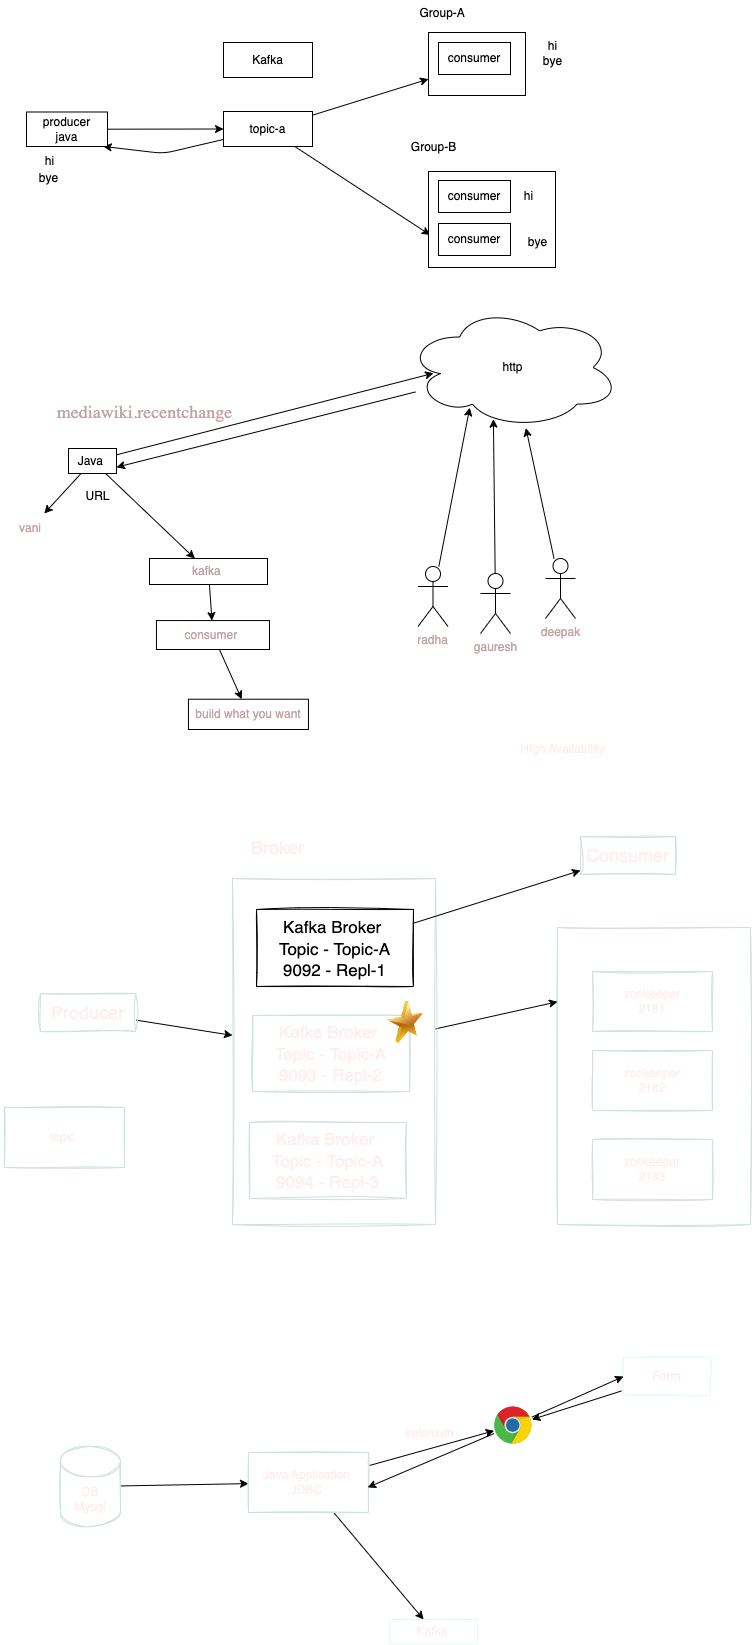

The diagram above was exported from draw.io. Its source (the exported page's mxGraphModel, read from the mxfile embedded in the PNG):
<mxGraphModel dx="1500" dy="1269" grid="0" gridSize="10" guides="1" tooltips="1" connect="1" arrows="1" fold="1" page="0" pageScale="1" pageWidth="827" pageHeight="1169" math="0" shadow="0">
  <root>
    <mxCell id="0" />
    <mxCell id="1" parent="0" />
    <mxCell id="58" value="" style="rounded=0;whiteSpace=wrap;html=1;sketch=1;strokeColor=#d1e0de;fontSize=12;fontColor=#FFEEED;" parent="1" vertex="1">
      <mxGeometry x="-14" y="476" width="193" height="297" as="geometry" />
    </mxCell>
    <mxCell id="50" style="edgeStyle=none;html=1;fontSize=10;fontColor=#FFEEED;entryX=0;entryY=0.25;entryDx=0;entryDy=0;" parent="1" source="49" target="58" edge="1">
      <mxGeometry relative="1" as="geometry">
        <mxPoint x="-35.59794108072924" y="728.13330078125" as="targetPoint" />
      </mxGeometry>
    </mxCell>
    <mxCell id="49" value="" style="rounded=0;whiteSpace=wrap;html=1;sketch=1;strokeColor=#d1e0de;fontSize=10;fontColor=#FFEEED;" parent="1" vertex="1">
      <mxGeometry x="-339" y="427" width="203" height="346" as="geometry" />
    </mxCell>
    <mxCell id="2" value="Kafka" style="rounded=0;whiteSpace=wrap;html=1;" parent="1" vertex="1">
      <mxGeometry x="-348" y="-409" width="89" height="35" as="geometry" />
    </mxCell>
    <mxCell id="6" style="edgeStyle=none;html=1;" parent="1" source="3" target="7" edge="1">
      <mxGeometry relative="1" as="geometry">
        <mxPoint x="-161.33125813802076" y="-374" as="targetPoint" />
      </mxGeometry>
    </mxCell>
    <mxCell id="9" style="edgeStyle=none;html=1;entryX=0.013;entryY=0.661;entryDx=0;entryDy=0;entryPerimeter=0;" parent="1" source="3" target="8" edge="1">
      <mxGeometry relative="1" as="geometry" />
    </mxCell>
    <mxCell id="20" style="edgeStyle=none;html=1;entryX=0.947;entryY=0.998;entryDx=0;entryDy=0;entryPerimeter=0;" parent="1" source="3" target="4" edge="1">
      <mxGeometry relative="1" as="geometry">
        <Array as="points">
          <mxPoint x="-408" y="-298" />
        </Array>
      </mxGeometry>
    </mxCell>
    <mxCell id="3" value="topic-a" style="rounded=0;whiteSpace=wrap;html=1;" parent="1" vertex="1">
      <mxGeometry x="-348" y="-340" width="89" height="35" as="geometry" />
    </mxCell>
    <mxCell id="5" style="edgeStyle=none;html=1;entryX=0;entryY=0.5;entryDx=0;entryDy=0;" parent="1" source="4" target="3" edge="1">
      <mxGeometry relative="1" as="geometry" />
    </mxCell>
    <mxCell id="4" value="producer&lt;br&gt;java" style="rounded=0;whiteSpace=wrap;html=1;" parent="1" vertex="1">
      <mxGeometry x="-545" y="-339.5" width="81" height="34.5" as="geometry" />
    </mxCell>
    <mxCell id="7" value="" style="rounded=0;whiteSpace=wrap;html=1;" parent="1" vertex="1">
      <mxGeometry x="-143" y="-419" width="97" height="63" as="geometry" />
    </mxCell>
    <mxCell id="8" value="" style="rounded=0;whiteSpace=wrap;html=1;" parent="1" vertex="1">
      <mxGeometry x="-143" y="-280" width="127" height="96" as="geometry" />
    </mxCell>
    <mxCell id="10" value="hi" style="text;html=1;align=center;verticalAlign=middle;resizable=0;points=[];autosize=1;strokeColor=none;fillColor=none;" parent="1" vertex="1">
      <mxGeometry x="-536" y="-303" width="27" height="26" as="geometry" />
    </mxCell>
    <mxCell id="11" value="hi&lt;br&gt;bye" style="text;html=1;align=center;verticalAlign=middle;resizable=0;points=[];autosize=1;strokeColor=none;fillColor=none;" parent="1" vertex="1">
      <mxGeometry x="-37" y="-419" width="37" height="41" as="geometry" />
    </mxCell>
    <mxCell id="12" value="hi" style="text;html=1;align=center;verticalAlign=middle;resizable=0;points=[];autosize=1;strokeColor=none;fillColor=none;" parent="1" vertex="1">
      <mxGeometry x="-56" y="-268" width="27" height="26" as="geometry" />
    </mxCell>
    <mxCell id="13" value="&lt;span style=&quot;&quot;&gt;&amp;nbsp;&lt;/span&gt;&lt;span style=&quot;&quot;&gt;Group-A&lt;/span&gt;" style="text;html=1;align=center;verticalAlign=middle;resizable=0;points=[];autosize=1;strokeColor=none;fillColor=none;" parent="1" vertex="1">
      <mxGeometry x="-165" y="-451" width="67" height="26" as="geometry" />
    </mxCell>
    <mxCell id="14" value="consumer" style="rounded=0;whiteSpace=wrap;html=1;" parent="1" vertex="1">
      <mxGeometry x="-133" y="-409" width="72" height="32" as="geometry" />
    </mxCell>
    <mxCell id="15" value="&lt;span style=&quot;&quot;&gt;Group-B&lt;/span&gt;" style="text;html=1;align=center;verticalAlign=middle;resizable=0;points=[];autosize=1;strokeColor=none;fillColor=none;" parent="1" vertex="1">
      <mxGeometry x="-170" y="-317" width="63" height="26" as="geometry" />
    </mxCell>
    <mxCell id="16" value="consumer" style="rounded=0;whiteSpace=wrap;html=1;" parent="1" vertex="1">
      <mxGeometry x="-133" y="-271" width="72" height="32" as="geometry" />
    </mxCell>
    <mxCell id="17" value="consumer" style="rounded=0;whiteSpace=wrap;html=1;" parent="1" vertex="1">
      <mxGeometry x="-133" y="-228" width="72" height="32" as="geometry" />
    </mxCell>
    <mxCell id="18" value="bye" style="text;html=1;align=center;verticalAlign=middle;resizable=0;points=[];autosize=1;strokeColor=none;fillColor=none;" parent="1" vertex="1">
      <mxGeometry x="-542" y="-286" width="37" height="26" as="geometry" />
    </mxCell>
    <mxCell id="19" value="bye" style="text;html=1;align=center;verticalAlign=middle;resizable=0;points=[];autosize=1;strokeColor=none;fillColor=none;" parent="1" vertex="1">
      <mxGeometry x="-53" y="-222" width="37" height="26" as="geometry" />
    </mxCell>
    <mxCell id="24" style="edgeStyle=none;html=1;entryX=0.127;entryY=0.547;entryDx=0;entryDy=0;entryPerimeter=0;" parent="1" source="21" target="22" edge="1">
      <mxGeometry relative="1" as="geometry" />
    </mxCell>
    <mxCell id="28" style="edgeStyle=none;html=1;fontColor=#c2a3a3;" parent="1" source="21" target="29" edge="1">
      <mxGeometry relative="1" as="geometry">
        <mxPoint x="-529.0645751953125" y="77.7333984375" as="targetPoint" />
      </mxGeometry>
    </mxCell>
    <mxCell id="35" style="edgeStyle=none;html=1;fontColor=#c2a3a3;" parent="1" source="21" target="36" edge="1">
      <mxGeometry relative="1" as="geometry">
        <mxPoint x="-397.0645751953125" y="136.40006510416674" as="targetPoint" />
      </mxGeometry>
    </mxCell>
    <mxCell id="21" value="Java&amp;nbsp;" style="rounded=0;whiteSpace=wrap;html=1;" parent="1" vertex="1">
      <mxGeometry x="-503" y="-3" width="48" height="25" as="geometry" />
    </mxCell>
    <mxCell id="25" style="edgeStyle=none;html=1;entryX=1;entryY=0.75;entryDx=0;entryDy=0;" parent="1" source="22" target="21" edge="1">
      <mxGeometry relative="1" as="geometry" />
    </mxCell>
    <mxCell id="22" value="http" style="ellipse;shape=cloud;whiteSpace=wrap;html=1;" parent="1" vertex="1">
      <mxGeometry x="-165" y="-145" width="213" height="122" as="geometry" />
    </mxCell>
    <mxCell id="23" value="URL" style="text;html=1;align=center;verticalAlign=middle;resizable=0;points=[];autosize=1;strokeColor=none;fillColor=none;" parent="1" vertex="1">
      <mxGeometry x="-495" y="32" width="42" height="26" as="geometry" />
    </mxCell>
    <mxCell id="26" value="&lt;p style=&quot;margin: 0px; font-variant-numeric: normal; font-variant-east-asian: normal; font-stretch: normal; line-height: normal; font-family: &amp;quot;.SF NS&amp;quot;; text-align: start;&quot; class=&quot;p1&quot;&gt;&lt;font style=&quot;font-size: 18px;&quot; color=&quot;#c2a3a3&quot;&gt;mediawiki.recentchange&lt;/font&gt;&lt;/p&gt;" style="text;html=1;align=center;verticalAlign=middle;resizable=0;points=[];autosize=1;strokeColor=none;fillColor=none;" parent="1" vertex="1">
      <mxGeometry x="-524" y="-57" width="193" height="34" as="geometry" />
    </mxCell>
    <mxCell id="34" style="edgeStyle=none;html=1;entryX=0.297;entryY=0.829;entryDx=0;entryDy=0;entryPerimeter=0;fontColor=#c2a3a3;" parent="1" source="27" target="22" edge="1">
      <mxGeometry relative="1" as="geometry" />
    </mxCell>
    <mxCell id="27" value="radha" style="shape=umlActor;verticalLabelPosition=bottom;verticalAlign=top;html=1;outlineConnect=0;fontColor=#c2a3a3;" parent="1" vertex="1">
      <mxGeometry x="-153.5" y="115" width="30" height="60" as="geometry" />
    </mxCell>
    <mxCell id="29" value="vani" style="text;html=1;strokeColor=none;fillColor=none;align=center;verticalAlign=middle;whiteSpace=wrap;rounded=0;fontColor=#c2a3a3;" parent="1" vertex="1">
      <mxGeometry x="-571.0045751953126" y="62.0033984375" width="60" height="30" as="geometry" />
    </mxCell>
    <mxCell id="33" style="edgeStyle=none;html=1;entryX=0.408;entryY=0.923;entryDx=0;entryDy=0;entryPerimeter=0;fontColor=#c2a3a3;" parent="1" source="30" target="22" edge="1">
      <mxGeometry relative="1" as="geometry" />
    </mxCell>
    <mxCell id="30" value="gauresh" style="shape=umlActor;verticalLabelPosition=bottom;verticalAlign=top;html=1;outlineConnect=0;fontColor=#c2a3a3;" parent="1" vertex="1">
      <mxGeometry x="-91" y="122" width="30" height="60" as="geometry" />
    </mxCell>
    <mxCell id="32" style="edgeStyle=none;html=1;fontColor=#c2a3a3;" parent="1" source="31" target="22" edge="1">
      <mxGeometry relative="1" as="geometry" />
    </mxCell>
    <mxCell id="31" value="deepak" style="shape=umlActor;verticalLabelPosition=bottom;verticalAlign=top;html=1;outlineConnect=0;fontColor=#c2a3a3;" parent="1" vertex="1">
      <mxGeometry x="-26" y="107" width="30" height="60" as="geometry" />
    </mxCell>
    <mxCell id="37" style="edgeStyle=none;html=1;fontColor=#c2a3a3;" parent="1" source="36" target="38" edge="1">
      <mxGeometry relative="1" as="geometry">
        <mxPoint x="-355.0645751953125" y="199.06673177083326" as="targetPoint" />
      </mxGeometry>
    </mxCell>
    <mxCell id="36" value="kafka&amp;nbsp;" style="rounded=0;whiteSpace=wrap;html=1;fontColor=#c2a3a3;" parent="1" vertex="1">
      <mxGeometry x="-422" y="107" width="118" height="26" as="geometry" />
    </mxCell>
    <mxCell id="39" style="edgeStyle=none;html=1;fontColor=#c2a3a3;" parent="1" source="38" target="40" edge="1">
      <mxGeometry relative="1" as="geometry">
        <mxPoint x="-323.0645751953125" y="277.7333984375" as="targetPoint" />
      </mxGeometry>
    </mxCell>
    <mxCell id="38" value="consumer&amp;nbsp;" style="rounded=0;whiteSpace=wrap;html=1;fontColor=#c2a3a3;" parent="1" vertex="1">
      <mxGeometry x="-415.06" y="169.07" width="113.06" height="28.93" as="geometry" />
    </mxCell>
    <mxCell id="40" value="build what you want" style="rounded=0;whiteSpace=wrap;html=1;fontColor=#c2a3a3;" parent="1" vertex="1">
      <mxGeometry x="-383.06" y="247.73" width="120" height="30.27" as="geometry" />
    </mxCell>
    <mxCell id="45" style="edgeStyle=none;html=1;fontSize=10;fontColor=#FFEEED;" parent="1" source="41" target="49" edge="1">
      <mxGeometry relative="1" as="geometry" />
    </mxCell>
    <mxCell id="41" value="&lt;font color=&quot;#ffeeed&quot;&gt;Producer&lt;/font&gt;" style="rounded=0;whiteSpace=wrap;html=1;fontSize=18;fontColor=#c2a3a3;strokeColor=#d1e0de;sketch=1;curveFitting=1;jiggle=2;" parent="1" vertex="1">
      <mxGeometry x="-531" y="542" width="95" height="38" as="geometry" />
    </mxCell>
    <mxCell id="42" value="&lt;font color=&quot;#ffeeed&quot;&gt;Consumer&lt;/font&gt;" style="rounded=0;whiteSpace=wrap;html=1;fontSize=18;fontColor=#c2a3a3;strokeColor=#d1e0de;sketch=1;curveFitting=1;jiggle=2;" parent="1" vertex="1">
      <mxGeometry x="9" y="385" width="95" height="38" as="geometry" />
    </mxCell>
    <mxCell id="46" style="edgeStyle=none;html=1;fontSize=10;fontColor=#FFEEED;" parent="1" source="43" target="42" edge="1">
      <mxGeometry relative="1" as="geometry" />
    </mxCell>
    <mxCell id="43" value="&lt;font style=&quot;font-size: 17px;&quot;&gt;Kafka Broker&amp;nbsp;&lt;br&gt;Topic - Topic-A&lt;br&gt;9092 - Repl-1&lt;br&gt;&lt;/font&gt;" style="rounded=0;whiteSpace=wrap;html=1;sketch=1;fontSize=18;" parent="1" vertex="1">
      <mxGeometry x="-315" y="458" width="157" height="77" as="geometry" />
    </mxCell>
    <mxCell id="44" value="Broker" style="text;html=1;align=center;verticalAlign=middle;resizable=0;points=[];autosize=1;strokeColor=none;fillColor=none;fontSize=18;fontColor=#FFEEED;" parent="1" vertex="1">
      <mxGeometry x="-330" y="379" width="71" height="34" as="geometry" />
    </mxCell>
    <mxCell id="47" value="&lt;font style=&quot;font-size: 17px;&quot;&gt;Kafka Broker&amp;nbsp;&lt;br&gt;Topic - Topic-A&lt;br&gt;9093 - Repl-2&lt;br&gt;&lt;/font&gt;" style="rounded=0;whiteSpace=wrap;html=1;sketch=1;strokeColor=#d1e0de;fontSize=18;fontColor=#FFEEED;" parent="1" vertex="1">
      <mxGeometry x="-319" y="564" width="157" height="76" as="geometry" />
    </mxCell>
    <mxCell id="48" value="&lt;font style=&quot;font-size: 17px;&quot;&gt;Kafka Broker&amp;nbsp;&lt;br&gt;Topic - Topic-A&lt;br&gt;9094 - Repl-3&lt;br&gt;&lt;/font&gt;" style="rounded=0;whiteSpace=wrap;html=1;sketch=1;strokeColor=#d1e0de;fontSize=18;fontColor=#FFEEED;" parent="1" vertex="1">
      <mxGeometry x="-322" y="671" width="157" height="76" as="geometry" />
    </mxCell>
    <mxCell id="51" value="&lt;font style=&quot;font-size: 12px;&quot;&gt;zookeeper&lt;br&gt;2181&lt;br&gt;&lt;/font&gt;" style="rounded=0;whiteSpace=wrap;html=1;sketch=1;strokeColor=#d1e0de;fontSize=10;fontColor=#FFEEED;" parent="1" vertex="1">
      <mxGeometry x="21.002058919270752" y="520.00330078125" width="120" height="60" as="geometry" />
    </mxCell>
    <mxCell id="52" value="" style="image;html=1;image=img/lib/clip_art/general/Star_128x128.png;sketch=1;strokeColor=#d1e0de;fontSize=12;fontColor=#FFEEED;" parent="1" vertex="1">
      <mxGeometry x="-189.5" y="550" width="46.5" height="42" as="geometry" />
    </mxCell>
    <mxCell id="53" value="HIgh Availability" style="text;html=1;align=center;verticalAlign=middle;resizable=0;points=[];autosize=1;strokeColor=none;fillColor=none;fontSize=12;fontColor=#FFEEED;" parent="1" vertex="1">
      <mxGeometry x="-61" y="285" width="103" height="26" as="geometry" />
    </mxCell>
    <mxCell id="55" value="topic&amp;nbsp;&lt;br&gt;" style="whiteSpace=wrap;html=1;sketch=1;strokeColor=#d1e0de;fontSize=12;fontColor=#FFEEED;" parent="1" vertex="1">
      <mxGeometry x="-567" y="656" width="120" height="60" as="geometry" />
    </mxCell>
    <mxCell id="56" value="&lt;font style=&quot;font-size: 12px;&quot;&gt;zookeeper&lt;br&gt;2182&lt;br&gt;&lt;/font&gt;" style="rounded=0;whiteSpace=wrap;html=1;sketch=1;strokeColor=#d1e0de;fontSize=10;fontColor=#FFEEED;" parent="1" vertex="1">
      <mxGeometry x="21.002058919270752" y="599.00330078125" width="120" height="60" as="geometry" />
    </mxCell>
    <mxCell id="57" value="&lt;font style=&quot;font-size: 12px;&quot;&gt;zookeeper&lt;br&gt;2183&lt;br&gt;&lt;/font&gt;" style="rounded=0;whiteSpace=wrap;html=1;sketch=1;strokeColor=#d1e0de;fontSize=10;fontColor=#FFEEED;" parent="1" vertex="1">
      <mxGeometry x="21.002058919270752" y="688.00330078125" width="120" height="60" as="geometry" />
    </mxCell>
    <mxCell id="60" style="edgeStyle=none;html=1;fontSize=12;fontColor=#FFEEED;" parent="1" source="59" target="61" edge="1">
      <mxGeometry relative="1" as="geometry">
        <mxPoint x="-335.9979248046875" y="1035" as="targetPoint" />
      </mxGeometry>
    </mxCell>
    <mxCell id="59" value="DB&lt;br&gt;Mysql" style="shape=cylinder3;whiteSpace=wrap;html=1;boundedLbl=1;backgroundOutline=1;size=15;sketch=1;strokeColor=#d1e0de;fontSize=12;fontColor=#FFEEED;" parent="1" vertex="1">
      <mxGeometry x="-511" y="995" width="60" height="80" as="geometry" />
    </mxCell>
    <mxCell id="64" value="selenium" style="edgeStyle=none;html=1;fontSize=12;fontColor=#FFEEED;" parent="1" source="61" target="63" edge="1">
      <mxGeometry x="0.0342" y="15" relative="1" as="geometry">
        <Array as="points" />
        <mxPoint as="offset" />
      </mxGeometry>
    </mxCell>
    <mxCell id="68" style="edgeStyle=none;html=1;fontSize=12;fontColor=#FFEEED;" parent="1" source="61" target="69" edge="1">
      <mxGeometry relative="1" as="geometry">
        <mxPoint x="-160.53120930989576" y="1157.2667643229165" as="targetPoint" />
      </mxGeometry>
    </mxCell>
    <mxCell id="61" value="Java Application&amp;nbsp;&lt;br&gt;JDBC&amp;nbsp;" style="rounded=0;whiteSpace=wrap;html=1;sketch=1;strokeColor=#d1e0de;fontSize=12;fontColor=#FFEEED;" parent="1" vertex="1">
      <mxGeometry x="-322.9979248046875" y="1001" width="120" height="60" as="geometry" />
    </mxCell>
    <mxCell id="66" style="edgeStyle=none;html=1;fontSize=12;fontColor=#FFEEED;" parent="1" source="62" target="63" edge="1">
      <mxGeometry relative="1" as="geometry" />
    </mxCell>
    <mxCell id="62" value="Form" style="rounded=0;whiteSpace=wrap;html=1;sketch=1;strokeColor=#E3FAF6;fontSize=12;fontColor=#FFEEED;" parent="1" vertex="1">
      <mxGeometry x="52" y="906" width="87" height="38" as="geometry" />
    </mxCell>
    <mxCell id="65" style="edgeStyle=none;html=1;entryX=0;entryY=0.5;entryDx=0;entryDy=0;fontSize=12;fontColor=#FFEEED;" parent="1" source="63" target="62" edge="1">
      <mxGeometry relative="1" as="geometry" />
    </mxCell>
    <mxCell id="67" style="edgeStyle=none;html=1;entryX=0.993;entryY=0.582;entryDx=0;entryDy=0;entryPerimeter=0;fontSize=12;fontColor=#FFEEED;" parent="1" source="63" target="61" edge="1">
      <mxGeometry relative="1" as="geometry" />
    </mxCell>
    <mxCell id="63" value="" style="dashed=0;outlineConnect=0;html=1;align=center;labelPosition=center;verticalLabelPosition=bottom;verticalAlign=top;shape=mxgraph.weblogos.chrome;strokeColor=#E3FAF6;fontSize=12;fontColor=#FFEEED;" parent="1" vertex="1">
      <mxGeometry x="-77.4" y="955" width="37.8" height="38" as="geometry" />
    </mxCell>
    <mxCell id="69" value="Kafka&amp;nbsp;" style="rounded=0;whiteSpace=wrap;html=1;sketch=0;strokeColor=#E3FAF6;fontSize=12;fontColor=#FFEEED;" parent="1" vertex="1">
      <mxGeometry x="-181.47" y="1168" width="87.47" height="24.27" as="geometry" />
    </mxCell>
  </root>
</mxGraphModel>